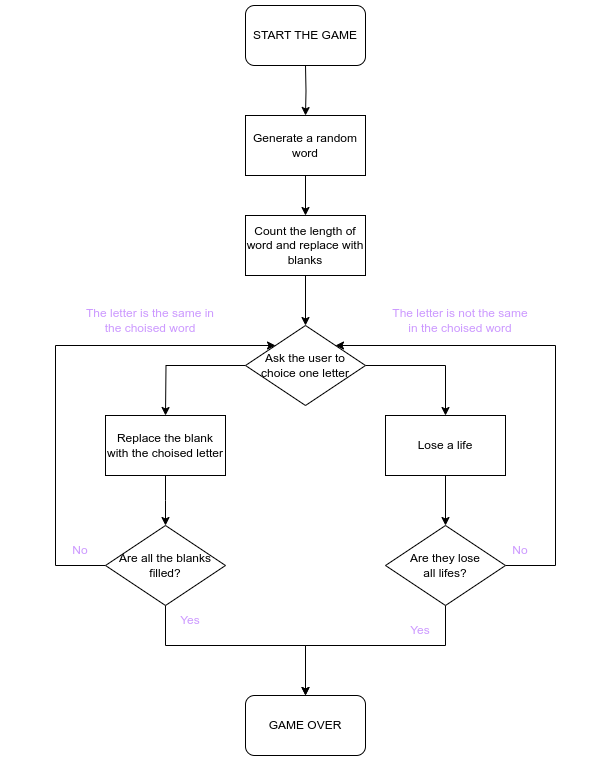

The diagram above was exported from draw.io. Its source (the exported page's mxGraphModel, read from the mxfile embedded in the PNG):
<mxGraphModel dx="2022" dy="605" grid="1" gridSize="10" guides="1" tooltips="1" connect="1" arrows="1" fold="1" page="1" pageScale="1" pageWidth="827" pageHeight="1169" math="0" shadow="0">
  <root>
    <mxCell id="0" />
    <mxCell id="1" parent="0" />
    <mxCell id="FW4Riy9dLYUs0lZRE5tl-4" style="edgeStyle=orthogonalEdgeStyle;rounded=0;orthogonalLoop=1;jettySize=auto;html=1;" edge="1" parent="1" target="FW4Riy9dLYUs0lZRE5tl-2">
      <mxGeometry relative="1" as="geometry">
        <mxPoint x="140" y="160" as="sourcePoint" />
      </mxGeometry>
    </mxCell>
    <mxCell id="FW4Riy9dLYUs0lZRE5tl-5" style="edgeStyle=orthogonalEdgeStyle;rounded=0;orthogonalLoop=1;jettySize=auto;html=1;" edge="1" parent="1" source="FW4Riy9dLYUs0lZRE5tl-2" target="FW4Riy9dLYUs0lZRE5tl-3">
      <mxGeometry relative="1" as="geometry" />
    </mxCell>
    <mxCell id="FW4Riy9dLYUs0lZRE5tl-2" value="Generate a random word" style="rounded=0;whiteSpace=wrap;html=1;" vertex="1" parent="1">
      <mxGeometry x="80" y="210" width="120" height="60" as="geometry" />
    </mxCell>
    <mxCell id="FW4Riy9dLYUs0lZRE5tl-11" style="edgeStyle=orthogonalEdgeStyle;rounded=0;orthogonalLoop=1;jettySize=auto;html=1;entryX=0.5;entryY=0;entryDx=0;entryDy=0;" edge="1" parent="1" source="FW4Riy9dLYUs0lZRE5tl-3" target="FW4Riy9dLYUs0lZRE5tl-10">
      <mxGeometry relative="1" as="geometry" />
    </mxCell>
    <mxCell id="FW4Riy9dLYUs0lZRE5tl-3" value="Count the length of word and replace with blanks" style="rounded=0;whiteSpace=wrap;html=1;" vertex="1" parent="1">
      <mxGeometry x="80" y="310" width="120" height="60" as="geometry" />
    </mxCell>
    <mxCell id="FW4Riy9dLYUs0lZRE5tl-7" value="START THE GAME" style="rounded=1;whiteSpace=wrap;html=1;" vertex="1" parent="1">
      <mxGeometry x="80" y="100" width="120" height="60" as="geometry" />
    </mxCell>
    <mxCell id="FW4Riy9dLYUs0lZRE5tl-17" style="edgeStyle=orthogonalEdgeStyle;rounded=0;orthogonalLoop=1;jettySize=auto;html=1;" edge="1" parent="1" source="FW4Riy9dLYUs0lZRE5tl-10">
      <mxGeometry relative="1" as="geometry">
        <mxPoint x="2.2737367544323206e-13" y="510" as="targetPoint" />
      </mxGeometry>
    </mxCell>
    <mxCell id="FW4Riy9dLYUs0lZRE5tl-19" style="edgeStyle=orthogonalEdgeStyle;rounded=0;orthogonalLoop=1;jettySize=auto;html=1;entryX=0.5;entryY=0;entryDx=0;entryDy=0;" edge="1" parent="1" source="FW4Riy9dLYUs0lZRE5tl-10" target="FW4Riy9dLYUs0lZRE5tl-18">
      <mxGeometry relative="1" as="geometry" />
    </mxCell>
    <mxCell id="FW4Riy9dLYUs0lZRE5tl-10" value="Ask the user to choice one letter" style="rhombus;whiteSpace=wrap;html=1;" vertex="1" parent="1">
      <mxGeometry x="80" y="420" width="120" height="80" as="geometry" />
    </mxCell>
    <mxCell id="FW4Riy9dLYUs0lZRE5tl-25" style="edgeStyle=orthogonalEdgeStyle;rounded=0;orthogonalLoop=1;jettySize=auto;html=1;entryX=0.5;entryY=0;entryDx=0;entryDy=0;" edge="1" parent="1" source="FW4Riy9dLYUs0lZRE5tl-15">
      <mxGeometry relative="1" as="geometry">
        <mxPoint x="2.2737367544323206e-13" y="620" as="targetPoint" />
      </mxGeometry>
    </mxCell>
    <mxCell id="FW4Riy9dLYUs0lZRE5tl-15" value="Replace the blank with the choised letter" style="rounded=0;whiteSpace=wrap;html=1;" vertex="1" parent="1">
      <mxGeometry x="-60" y="510" width="120" height="60" as="geometry" />
    </mxCell>
    <mxCell id="FW4Riy9dLYUs0lZRE5tl-28" style="edgeStyle=orthogonalEdgeStyle;rounded=0;orthogonalLoop=1;jettySize=auto;html=1;entryX=0.5;entryY=0;entryDx=0;entryDy=0;" edge="1" parent="1" source="FW4Riy9dLYUs0lZRE5tl-18" target="FW4Riy9dLYUs0lZRE5tl-27">
      <mxGeometry relative="1" as="geometry" />
    </mxCell>
    <mxCell id="FW4Riy9dLYUs0lZRE5tl-18" value="Lose a life" style="rounded=0;whiteSpace=wrap;html=1;" vertex="1" parent="1">
      <mxGeometry x="220" y="510" width="120" height="60" as="geometry" />
    </mxCell>
    <mxCell id="FW4Riy9dLYUs0lZRE5tl-21" value="&lt;font color=&quot;#cc99ff&quot;&gt;The letter is not the same in the choised word&lt;/font&gt;" style="text;html=1;strokeColor=none;fillColor=none;align=center;verticalAlign=middle;whiteSpace=wrap;rounded=0;" vertex="1" parent="1">
      <mxGeometry x="220" y="400" width="150" height="30" as="geometry" />
    </mxCell>
    <mxCell id="FW4Riy9dLYUs0lZRE5tl-23" value="&lt;font color=&quot;#cc99ff&quot;&gt;The letter is the same in the choised word&lt;/font&gt;" style="text;html=1;strokeColor=none;fillColor=none;align=center;verticalAlign=middle;whiteSpace=wrap;rounded=0;" vertex="1" parent="1">
      <mxGeometry x="-90" y="400" width="150" height="30" as="geometry" />
    </mxCell>
    <mxCell id="FW4Riy9dLYUs0lZRE5tl-29" style="edgeStyle=orthogonalEdgeStyle;rounded=0;orthogonalLoop=1;jettySize=auto;html=1;entryX=0;entryY=0;entryDx=0;entryDy=0;" edge="1" parent="1" source="FW4Riy9dLYUs0lZRE5tl-26" target="FW4Riy9dLYUs0lZRE5tl-10">
      <mxGeometry relative="1" as="geometry">
        <Array as="points">
          <mxPoint x="-110" y="660" />
          <mxPoint x="-110" y="440" />
        </Array>
      </mxGeometry>
    </mxCell>
    <mxCell id="FW4Riy9dLYUs0lZRE5tl-32" style="edgeStyle=orthogonalEdgeStyle;rounded=0;orthogonalLoop=1;jettySize=auto;html=1;" edge="1" parent="1" source="FW4Riy9dLYUs0lZRE5tl-26" target="FW4Riy9dLYUs0lZRE5tl-31">
      <mxGeometry relative="1" as="geometry">
        <Array as="points">
          <mxPoint y="740" />
          <mxPoint x="140" y="740" />
        </Array>
      </mxGeometry>
    </mxCell>
    <mxCell id="FW4Riy9dLYUs0lZRE5tl-26" value="Are all the blanks filled?" style="rhombus;whiteSpace=wrap;html=1;" vertex="1" parent="1">
      <mxGeometry x="-60" y="620" width="120" height="80" as="geometry" />
    </mxCell>
    <mxCell id="FW4Riy9dLYUs0lZRE5tl-34" style="edgeStyle=orthogonalEdgeStyle;rounded=0;orthogonalLoop=1;jettySize=auto;html=1;entryX=0.5;entryY=0;entryDx=0;entryDy=0;" edge="1" parent="1" source="FW4Riy9dLYUs0lZRE5tl-27" target="FW4Riy9dLYUs0lZRE5tl-31">
      <mxGeometry relative="1" as="geometry">
        <Array as="points">
          <mxPoint x="280" y="740" />
          <mxPoint x="140" y="740" />
        </Array>
      </mxGeometry>
    </mxCell>
    <mxCell id="FW4Riy9dLYUs0lZRE5tl-38" style="edgeStyle=orthogonalEdgeStyle;rounded=0;orthogonalLoop=1;jettySize=auto;html=1;entryX=1;entryY=0;entryDx=0;entryDy=0;" edge="1" parent="1" source="FW4Riy9dLYUs0lZRE5tl-27" target="FW4Riy9dLYUs0lZRE5tl-10">
      <mxGeometry relative="1" as="geometry">
        <Array as="points">
          <mxPoint x="390" y="660" />
          <mxPoint x="390" y="440" />
        </Array>
      </mxGeometry>
    </mxCell>
    <mxCell id="FW4Riy9dLYUs0lZRE5tl-27" value="Are they lose &lt;br&gt;all lifes?" style="rhombus;whiteSpace=wrap;html=1;" vertex="1" parent="1">
      <mxGeometry x="220" y="620" width="120" height="80" as="geometry" />
    </mxCell>
    <mxCell id="FW4Riy9dLYUs0lZRE5tl-30" value="&lt;font color=&quot;#cc99ff&quot;&gt;No&lt;/font&gt;" style="text;html=1;strokeColor=none;fillColor=none;align=center;verticalAlign=middle;whiteSpace=wrap;rounded=0;" vertex="1" parent="1">
      <mxGeometry x="-160" y="630" width="150" height="30" as="geometry" />
    </mxCell>
    <mxCell id="FW4Riy9dLYUs0lZRE5tl-31" value="GAME OVER" style="rounded=1;whiteSpace=wrap;html=1;" vertex="1" parent="1">
      <mxGeometry x="80" y="790" width="120" height="60" as="geometry" />
    </mxCell>
    <mxCell id="FW4Riy9dLYUs0lZRE5tl-33" value="&lt;font color=&quot;#cc99ff&quot;&gt;Yes&lt;/font&gt;" style="text;html=1;strokeColor=none;fillColor=none;align=center;verticalAlign=middle;whiteSpace=wrap;rounded=0;" vertex="1" parent="1">
      <mxGeometry x="-50" y="700" width="150" height="30" as="geometry" />
    </mxCell>
    <mxCell id="FW4Riy9dLYUs0lZRE5tl-35" value="&lt;font color=&quot;#cc99ff&quot;&gt;Yes&lt;/font&gt;" style="text;html=1;strokeColor=none;fillColor=none;align=center;verticalAlign=middle;whiteSpace=wrap;rounded=0;" vertex="1" parent="1">
      <mxGeometry x="180" y="710" width="150" height="30" as="geometry" />
    </mxCell>
    <mxCell id="FW4Riy9dLYUs0lZRE5tl-40" value="&lt;font color=&quot;#cc99ff&quot;&gt;No&lt;/font&gt;" style="text;html=1;strokeColor=none;fillColor=none;align=center;verticalAlign=middle;whiteSpace=wrap;rounded=0;" vertex="1" parent="1">
      <mxGeometry x="280" y="630" width="150" height="30" as="geometry" />
    </mxCell>
  </root>
</mxGraphModel>